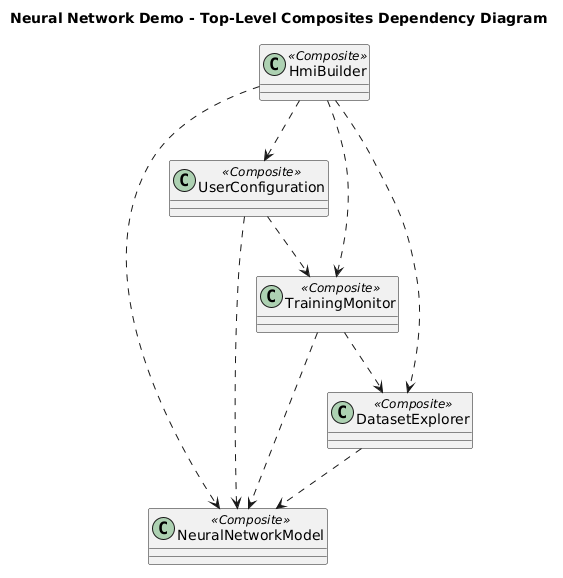

The diagram above was rendered by PlantUML. Its source (embedded in the PNG):
@startuml
title Neural Network Demo - Top-Level Composites Dependency Diagram

skinparam classAttributeIconSize 0
skinparam shadowing false
skinparam packageStyle rectangle
top to bottom direction

class HmiBuilder <<Composite>>
class UserConfiguration <<Composite>>
class TrainingMonitor <<Composite>>
class DatasetExplorer <<Composite>>
class NeuralNetworkModel <<Composite>>

HmiBuilder ..> DatasetExplorer
HmiBuilder ..> NeuralNetworkModel
HmiBuilder ..> TrainingMonitor
HmiBuilder ..> UserConfiguration

TrainingMonitor ..> DatasetExplorer
TrainingMonitor ..> NeuralNetworkModel

UserConfiguration ..> NeuralNetworkModel
UserConfiguration ..> TrainingMonitor

DatasetExplorer ..> NeuralNetworkModel

@enduml